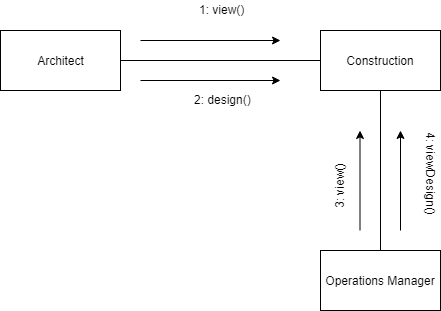

The diagram above was exported from draw.io. Its source (the exported page's mxGraphModel, read from the mxfile embedded in the PNG):
<mxGraphModel dx="1010" dy="533" grid="1" gridSize="10" guides="1" tooltips="1" connect="1" arrows="1" fold="1" page="1" pageScale="1" pageWidth="850" pageHeight="1100" math="0" shadow="0">
  <root>
    <mxCell id="-EOXSSgdFKcVtgjbol00-0" />
    <mxCell id="-EOXSSgdFKcVtgjbol00-1" parent="-EOXSSgdFKcVtgjbol00-0" />
    <mxCell id="-EOXSSgdFKcVtgjbol00-5" style="edgeStyle=none;rounded=0;orthogonalLoop=1;jettySize=auto;html=1;exitX=1;exitY=0.5;exitDx=0;exitDy=0;startArrow=none;startFill=0;endArrow=none;endFill=0;strokeColor=#000000;" parent="-EOXSSgdFKcVtgjbol00-1" source="-EOXSSgdFKcVtgjbol00-2" target="-EOXSSgdFKcVtgjbol00-3" edge="1">
      <mxGeometry relative="1" as="geometry" />
    </mxCell>
    <mxCell id="-EOXSSgdFKcVtgjbol00-7" style="edgeStyle=none;rounded=0;orthogonalLoop=1;jettySize=auto;html=1;exitX=0.5;exitY=1;exitDx=0;exitDy=0;entryX=0;entryY=0.5;entryDx=0;entryDy=0;startArrow=none;startFill=0;endArrow=none;endFill=0;strokeColor=#000000;" parent="-EOXSSgdFKcVtgjbol00-1" source="-EOXSSgdFKcVtgjbol00-2" target="-EOXSSgdFKcVtgjbol00-4" edge="1">
      <mxGeometry relative="1" as="geometry" />
    </mxCell>
    <mxCell id="-EOXSSgdFKcVtgjbol00-2" value="Supervisor" style="rounded=0;whiteSpace=wrap;html=1;strokeColor=#000000;" parent="-EOXSSgdFKcVtgjbol00-1" vertex="1">
      <mxGeometry x="100" y="130" width="120" height="60" as="geometry" />
    </mxCell>
    <mxCell id="-EOXSSgdFKcVtgjbol00-6" style="edgeStyle=none;rounded=0;orthogonalLoop=1;jettySize=auto;html=1;exitX=0.5;exitY=1;exitDx=0;exitDy=0;entryX=0.5;entryY=0;entryDx=0;entryDy=0;startArrow=none;startFill=0;endArrow=none;endFill=0;strokeColor=#000000;" parent="-EOXSSgdFKcVtgjbol00-1" source="-EOXSSgdFKcVtgjbol00-3" target="-EOXSSgdFKcVtgjbol00-4" edge="1">
      <mxGeometry relative="1" as="geometry" />
    </mxCell>
    <mxCell id="-EOXSSgdFKcVtgjbol00-3" value="Operations Manager" style="rounded=0;whiteSpace=wrap;html=1;strokeColor=#000000;" parent="-EOXSSgdFKcVtgjbol00-1" vertex="1">
      <mxGeometry x="390" y="130" width="120" height="60" as="geometry" />
    </mxCell>
    <mxCell id="-EOXSSgdFKcVtgjbol00-4" value="Construction" style="rounded=0;whiteSpace=wrap;html=1;strokeColor=#000000;" parent="-EOXSSgdFKcVtgjbol00-1" vertex="1">
      <mxGeometry x="390" y="350" width="120" height="60" as="geometry" />
    </mxCell>
    <mxCell id="-EOXSSgdFKcVtgjbol00-8" value="1: manage()" style="text;html=1;resizable=0;points=[];autosize=1;align=left;verticalAlign=top;spacingTop=-4;" parent="-EOXSSgdFKcVtgjbol00-1" vertex="1">
      <mxGeometry x="270" y="110" width="80" height="20" as="geometry" />
    </mxCell>
    <mxCell id="-EOXSSgdFKcVtgjbol00-9" value="2: view()&lt;br&gt;" style="text;html=1;resizable=0;points=[];autosize=1;align=left;verticalAlign=top;spacingTop=-4;rotation=-90;" parent="-EOXSSgdFKcVtgjbol00-1" vertex="1">
      <mxGeometry x="380" y="260" width="60" height="20" as="geometry" />
    </mxCell>
    <mxCell id="-EOXSSgdFKcVtgjbol00-10" value="3: assignStatus()" style="text;html=1;resizable=0;points=[];autosize=1;align=left;verticalAlign=top;spacingTop=-4;rotation=-90;" parent="-EOXSSgdFKcVtgjbol00-1" vertex="1">
      <mxGeometry x="430" y="264" width="110" height="20" as="geometry" />
    </mxCell>
    <mxCell id="-EOXSSgdFKcVtgjbol00-11" value="4. manage()&lt;br&gt;&lt;br&gt;" style="text;html=1;resizable=0;points=[];autosize=1;align=left;verticalAlign=top;spacingTop=-4;rotation=45;" parent="-EOXSSgdFKcVtgjbol00-1" vertex="1">
      <mxGeometry x="210" y="310" width="80" height="30" as="geometry" />
    </mxCell>
    <mxCell id="-EOXSSgdFKcVtgjbol00-12" value="5: viewProgressStatus()" style="text;html=1;resizable=0;points=[];autosize=1;align=left;verticalAlign=top;spacingTop=-4;rotation=45;" parent="-EOXSSgdFKcVtgjbol00-1" vertex="1">
      <mxGeometry x="240" y="250" width="140" height="20" as="geometry" />
    </mxCell>
    <mxCell id="-EOXSSgdFKcVtgjbol00-17" value="" style="endArrow=classic;html=1;strokeColor=#000000;" parent="-EOXSSgdFKcVtgjbol00-1" edge="1">
      <mxGeometry width="50" height="50" relative="1" as="geometry">
        <mxPoint x="210" y="250" as="sourcePoint" />
        <mxPoint x="330" y="360" as="targetPoint" />
      </mxGeometry>
    </mxCell>
    <mxCell id="-EOXSSgdFKcVtgjbol00-18" value="" style="endArrow=classic;html=1;strokeColor=#000000;" parent="-EOXSSgdFKcVtgjbol00-1" edge="1">
      <mxGeometry width="50" height="50" relative="1" as="geometry">
        <mxPoint x="240" y="220" as="sourcePoint" />
        <mxPoint x="360" y="330" as="targetPoint" />
      </mxGeometry>
    </mxCell>
    <mxCell id="-EOXSSgdFKcVtgjbol00-19" value="" style="endArrow=classic;html=1;strokeColor=#000000;" parent="-EOXSSgdFKcVtgjbol00-1" edge="1">
      <mxGeometry width="50" height="50" relative="1" as="geometry">
        <mxPoint x="430" y="240" as="sourcePoint" />
        <mxPoint x="430" y="330" as="targetPoint" />
      </mxGeometry>
    </mxCell>
    <mxCell id="-EOXSSgdFKcVtgjbol00-20" value="" style="endArrow=classic;html=1;strokeColor=#000000;" parent="-EOXSSgdFKcVtgjbol00-1" edge="1">
      <mxGeometry width="50" height="50" relative="1" as="geometry">
        <mxPoint x="470" y="239" as="sourcePoint" />
        <mxPoint x="470" y="329" as="targetPoint" />
      </mxGeometry>
    </mxCell>
    <mxCell id="-EOXSSgdFKcVtgjbol00-21" value="" style="endArrow=classic;html=1;strokeColor=#000000;" parent="-EOXSSgdFKcVtgjbol00-1" edge="1">
      <mxGeometry width="50" height="50" relative="1" as="geometry">
        <mxPoint x="240" y="140" as="sourcePoint" />
        <mxPoint x="370" y="140" as="targetPoint" />
      </mxGeometry>
    </mxCell>
  </root>
</mxGraphModel>